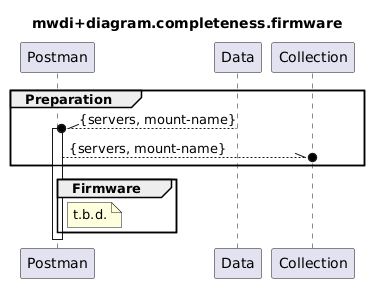

The diagram above was rendered by PlantUML. Its source (embedded in the PNG):
@startuml
skinparam responseMessageBelowArrow true

title
mwdi+diagram.completeness.firmware
end title

participant "Postman" as Postman
participant "Data" as Data
participant "Collection" as Collection

group Preparation
  Data --\\o Postman : {servers, mount-name}
  activate Postman
  Postman --\\o Collection : {servers, mount-name}
end

group Firmware
  note right Postman
    t.b.d.
  end note
end

deactivate Postman
@enduml